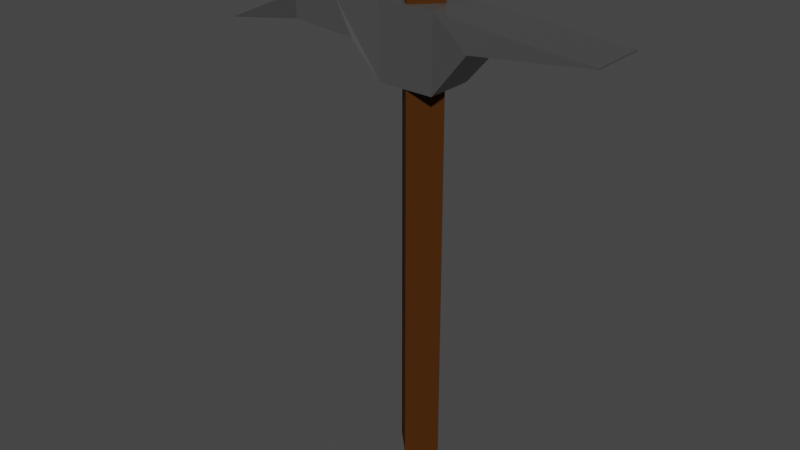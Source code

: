 # Source: pickaxe.blend  (saved by Blender 2.92.15; exported with 4.5.12 LTS)
import bpy
from mathutils import Matrix  # noqa: F401  (used for matrix-valued properties, if any)

bpy.ops.wm.read_factory_settings(use_empty=True)
scene = bpy.context.scene
scene.name = 'Scene'

# ---- collections
col_collection = bpy.data.collections.new('Collection'); scene.collection.children.link(col_collection)

# ---- materials (node trees are filled in below, after node groups)
mat_material_004 = bpy.data.materials.new('Material.004')
mat_material_004.use_transparent_shadow = False
mat_material_003 = bpy.data.materials.new('Material.003')
mat_material_003.use_transparent_shadow = False

# ---- material node trees
mat_material_004.use_nodes = True; mat_material_004.node_tree.nodes.clear()
_N = mat_material_004.node_tree.nodes; _L = mat_material_004.node_tree.links
n0 = _N.new('ShaderNodeBsdfPrincipled'); n0.name = 'Principled BSDF'; n0.location = (10, 300)
n0.distribution = 'GGX'
n0.subsurface_method = 'BURLEY'
n0.inputs[0].default_value = (0.06975, 0.06975, 0.06975, 1.0)
n0.inputs[2].default_value = 0.1409
n0.inputs[3].default_value = 1.45
n0.inputs[27].default_value = (0.0, 0.0, 0.0, 1.0)
n0.inputs[28].default_value = 1.0
n1 = _N.new('ShaderNodeOutputMaterial'); n1.name = 'Material Output'; n1.location = (300, 300)
_L.new(n0.outputs[0], n1.inputs[0])
n1.is_active_output = True
mat_material_003.use_nodes = True; mat_material_003.node_tree.nodes.clear()
_N = mat_material_003.node_tree.nodes; _L = mat_material_003.node_tree.links
n0 = _N.new('ShaderNodeBsdfPrincipled'); n0.name = 'Principled BSDF'; n0.location = (10, 300)
n0.distribution = 'GGX'
n0.subsurface_method = 'BURLEY'
n0.inputs[0].default_value = (0.06321, 0.0211, 0.003485, 1.0)
n0.inputs[3].default_value = 1.45
n0.inputs[13].default_value = 0.07273
n0.inputs[27].default_value = (0.0, 0.0, 0.0, 1.0)
n0.inputs[28].default_value = 1.0
n1 = _N.new('ShaderNodeOutputMaterial'); n1.name = 'Material Output'; n1.location = (300, 300)
_L.new(n0.outputs[0], n1.inputs[0])
n1.is_active_output = True

# ---- world
world_world = bpy.data.worlds.new('World'); scene.world = world_world
world_world.use_nodes = True; world_world.node_tree.nodes.clear()
_N = world_world.node_tree.nodes; _L = world_world.node_tree.links
n0 = _N.new('ShaderNodeOutputWorld'); n0.name = 'World Output'; n0.location = (300, 300)
n1 = _N.new('ShaderNodeBackground'); n1.name = 'Background'; n1.location = (10, 300)
n1.inputs[0].default_value = (0.05088, 0.05088, 0.05088, 1.0)
_L.new(n1.outputs[0], n0.inputs[0])
n0.is_active_output = True
world_world.color = (0.05088, 0.05088, 0.05088)
world_world.use_sun_shadow = False
world_world.sun_shadow_jitter_overblur = 0.0

# ---- meshes
me_cube_006 = bpy.data.meshes.new('Cube.006')
me_cube_006.from_pydata([(-0.8653, -0.9925, 9.318), (-0.8653, -0.9925, 11.32), (-0.8653, 1.007, 9.318), (-0.8653, 1.007, 11.32), (0.8653, -0.9925, 9.318), (0.8653, -0.9925, 11.32), (0.8653, 1.007, 9.318), (0.8653, 1.007, 11.32), (-1.0, 3.454, 11.16), (-1.0, 2.352, 10.55), (1.0, 2.352, 10.55), (1.0, 3.454, 11.16), (-1.0, 6.577, 10.98), (-1.0, 6.577, 10.94), (1.0, 6.577, 10.94), (1.0, 6.577, 10.98), (-1.0, -4.327, 10.39), (-1.0, -4.327, 11.04), (1.0, -4.327, 11.04), (1.0, -4.327, 10.39), (-0.00896, -8.415, 9.671), (-0.00896, -8.415, 9.677), (0.00896, -8.415, 9.677), (0.00896, -8.415, 9.671), (-1.0, -2.66, 11.18), (1.0, -2.66, 11.18), (1.0, -2.002, 10.27), (-1.0, -2.002, 10.27), (-0.8355, 0.007452, -1.18), (-2.682e-07, -0.828, -1.18), (-0.8355, 0.007452, 11.66), (2.682e-07, -0.828, 11.66), (-2.682e-07, 0.8429, -1.18), (0.8355, 0.007452, -1.18), (2.682e-07, 0.8429, 11.66), (0.8355, 0.007452, 11.66), (2.682e-07, -0.4893, 11.82), (-0.4967, 0.007452, 11.82), (2.98e-07, 0.5042, 11.82), (0.4967, 0.007452, 11.82)], [], [(0, 1, 3, 2), (6, 2, 9, 10), (6, 7, 5, 4), (25, 24, 17, 18), (2, 6, 4, 0), (7, 3, 1, 5), (11, 10, 14, 15), (3, 7, 11, 8), (2, 3, 8, 9), (7, 6, 10, 11), (13, 12, 15, 14), (10, 9, 13, 14), (8, 11, 15, 12), (9, 8, 12, 13), (18, 17, 21, 22), (26, 25, 18, 19), (24, 27, 16, 17), (27, 26, 19, 16), (23, 22, 21, 20), (19, 18, 22, 23), (16, 19, 23, 20), (17, 16, 20, 21), (0, 4, 26, 27), (1, 0, 27, 24), (4, 5, 25, 26), (5, 1, 24, 25), (28, 29, 31, 30), (34, 30, 37, 38), (34, 35, 33, 32), (32, 33, 29, 28), (30, 34, 32, 28), (35, 31, 29, 33), (37, 36, 39, 38), (31, 35, 39, 36), (30, 31, 36, 37), (35, 34, 38, 39)])
me_cube_006.polygons.foreach_set('material_index', [0, 0, 0, 0, 0, 0, 0, 0, 0, 0, 0, 0, 0, 0, 0, 0, 0, 0, 0, 0, 0, 0, 0, 0, 0, 0, 1, 1, 1, 1, 1, 1, 1, 1, 1, 1])
_uv = me_cube_006.uv_layers.new(name='UVMap')
_uv.uv.foreach_set('vector', [0.375, 0.0, 0.625, 0.0, 0.625, 0.25, 0.375, 0.25, 0.375, 0.5, 0.125, 0.5, 0.125, 0.5, 0.375, 0.5, 0.375, 0.5, 0.625, 0.5, 0.625, 0.75, 0.375, 0.75, 0.625, 0.75, 0.875, 0.75, 0.875, 0.75, 0.625, 0.75, 0.125, 0.5, 0.375, 0.5, 0.375, 0.75, 0.125, 0.75, 0.625, 0.5, 0.875, 0.5, 0.875, 0.75, 0.625, 0.75, 0.625, 0.5, 0.375, 0.5, 0.375, 0.5, 0.625, 0.5, 0.875, 0.5, 0.625, 0.5, 0.625, 0.5, 0.875, 0.5, 0.375, 0.25, 0.625, 0.25, 0.625, 0.25, 0.375, 0.25, 0.625, 0.5, 0.375, 0.5, 0.375, 0.5, 0.625, 0.5, 0.375, 0.25, 0.625, 0.25, 0.625, 0.5, 0.375, 0.5, 0.375, 0.5, 0.125, 0.5, 0.125, 0.5, 0.375, 0.5, 0.875, 0.5, 0.625, 0.5, 0.625, 0.5, 0.875, 0.5, 0.375, 0.25, 0.625, 0.25, 0.625, 0.25, 0.375, 0.25, 0.625, 0.75, 0.875, 0.75, 0.875, 0.75, 0.625, 0.75, 0.375, 0.75, 0.625, 0.75, 0.625, 0.75, 0.375, 0.75, 0.625, 0.0, 0.375, 0.0, 0.375, 0.0, 0.625, 0.0, 0.125, 0.75, 0.375, 0.75, 0.375, 0.75, 0.125, 0.75, 0.375, 0.75, 0.625, 0.75, 0.625, 1.0, 0.375, 1.0, 0.375, 0.75, 0.625, 0.75, 0.625, 0.75, 0.375, 0.75, 0.125, 0.75, 0.375, 0.75, 0.375, 0.75, 0.125, 0.75, 0.625, 0.0, 0.375, 0.0, 0.375, 0.0, 0.625, 0.0, 0.125, 0.75, 0.375, 0.75, 0.375, 0.75, 0.125, 0.75, 0.625, 0.0, 0.375, 0.0, 0.375, 0.0, 0.625, 0.0, 0.375, 0.75, 0.625, 0.75, 0.625, 0.75, 0.375, 0.75, 0.625, 0.75, 0.875, 0.75, 0.875, 0.75, 0.625, 0.75, 0.375, 0.0, 0.625, 0.0, 0.625, 0.25, 0.375, 0.25, 0.375, 0.5, 0.125, 0.5, 0.125, 0.5, 0.375, 0.5, 0.375, 0.5, 0.625, 0.5, 0.625, 0.75, 0.375, 0.75, 0.375, 0.75, 0.625, 0.75, 0.625, 1.0, 0.375, 1.0, 0.125, 0.5, 0.375, 0.5, 0.375, 0.75, 0.125, 0.75, 0.625, 0.5, 0.875, 0.5, 0.875, 0.75, 0.625, 0.75, 0.375, 0.25, 0.625, 0.25, 0.625, 0.5, 0.375, 0.5, 0.875, 0.5, 0.625, 0.5, 0.625, 0.5, 0.875, 0.5, 0.375, 0.25, 0.625, 0.25, 0.625, 0.25, 0.375, 0.25, 0.625, 0.5, 0.375, 0.5, 0.375, 0.5, 0.625, 0.5])
me_cube_006.materials.append(mat_material_004)
me_cube_006.materials.append(mat_material_003)
me_cube_006.use_remesh_fix_poles = True
me_cube_006.use_remesh_preserve_attributes = False
me_cube_006.use_mirror_vertex_groups = False
me_cube_006.update()

# ---- objects
ob_cube_001 = bpy.data.objects.new('Cube.001', me_cube_006)

# ---- transforms, parenting, visibility, modifiers, constraints
ob_cube_001.location = (0.0, 0.0, 0.0)
ob_cube_001.rotation_euler = (0.0, -0.0, 4.712)
ob_cube_001.scale = (0.2134, 0.2134, 0.2778)
ob_cube_001.lineart.crease_threshold = 0.0

# ---- collection membership
col_collection.objects.link(ob_cube_001)

# ---- scene / render settings (as saved in the file)
scene.frame_start = 1; scene.frame_end = 250; scene.frame_set(1)
scene.render.engine = 'BLENDER_EEVEE_NEXT'
scene.cycles.use_denoising = False
scene.cycles.samples = 128
scene.cycles.sampling_pattern = 'TABULATED_SOBOL'
scene.cycles.use_adaptive_sampling = False
scene.cycles.use_light_tree = False
scene.view_settings.view_transform = 'Filmic'
bpy.context.view_layer.update()

# ---- added for rendering (the .blend has no active camera and no usable light): camera, sun
cam_auto = bpy.data.cameras.new('AutoCamera')
cam_auto.lens = 50.0
cam_auto.sensor_width = 36.0
cam_auto.clip_end = 1000.0
ob_auto_camera = bpy.data.objects.new('AutoCamera', cam_auto)
scene.collection.objects.link(ob_auto_camera)
ob_auto_camera.location = (4.28441, -5.37656, 5.06193)
ob_auto_camera.rotation_euler = (1.09748, -7.21219e-08, 0.694738)
scene.camera = ob_auto_camera
light_auto_sun = bpy.data.lights.new('AutoSun', 'SUN')
light_auto_sun.energy = 3.0
light_auto_sun.angle = 0.0523599
ob_auto_sun = bpy.data.objects.new('AutoSun', light_auto_sun)
scene.collection.objects.link(ob_auto_sun)
ob_auto_sun.rotation_euler = (0.872665, 0.174533, 0.523599)
bpy.context.view_layer.update()
